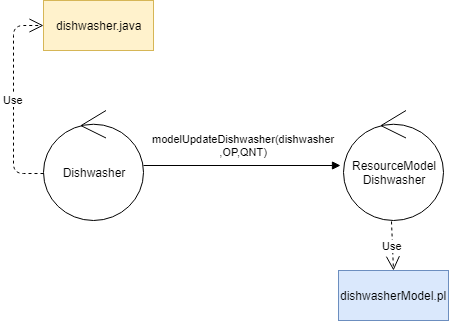

The diagram above was exported from draw.io. Its source (the exported page's mxGraphModel, read from the mxfile embedded in the PNG):
<mxGraphModel dx="838" dy="488" grid="1" gridSize="10" guides="1" tooltips="1" connect="1" arrows="1" fold="1" page="1" pageScale="1" pageWidth="827" pageHeight="1169" math="0" shadow="0">
  <root>
    <mxCell id="0" />
    <mxCell id="1" parent="0" />
    <mxCell id="N4d6DKeAYl1KRtXFr4JT-1" value="Dishwasher" style="ellipse;shape=umlControl;whiteSpace=wrap;html=1;" parent="1" vertex="1">
      <mxGeometry x="70" y="160" width="100" height="110" as="geometry" />
    </mxCell>
    <mxCell id="N4d6DKeAYl1KRtXFr4JT-2" value="ResourceModel&lt;br&gt;Dishwasher" style="ellipse;shape=umlControl;whiteSpace=wrap;html=1;" parent="1" vertex="1">
      <mxGeometry x="370" y="160" width="100" height="110" as="geometry" />
    </mxCell>
    <mxCell id="N4d6DKeAYl1KRtXFr4JT-3" value="modelUpdateDishwasher(dishwasher&lt;br&gt;,OP,QNT)" style="html=1;verticalAlign=bottom;endArrow=block;entryX=-0.03;entryY=0.5;entryDx=0;entryDy=0;entryPerimeter=0;" parent="1" source="N4d6DKeAYl1KRtXFr4JT-1" target="N4d6DKeAYl1KRtXFr4JT-2" edge="1">
      <mxGeometry x="0.0152" y="5" width="80" relative="1" as="geometry">
        <mxPoint x="170" y="215" as="sourcePoint" />
        <mxPoint x="250" y="215" as="targetPoint" />
        <mxPoint as="offset" />
      </mxGeometry>
    </mxCell>
    <mxCell id="N4d6DKeAYl1KRtXFr4JT-4" value="dishwasherModel.pl" style="html=1;fillColor=#dae8fc;strokeColor=#6c8ebf;" parent="1" vertex="1">
      <mxGeometry x="365" y="320" width="110" height="50" as="geometry" />
    </mxCell>
    <mxCell id="N4d6DKeAYl1KRtXFr4JT-5" value="Use" style="endArrow=open;endSize=12;dashed=1;html=1;exitX=0.48;exitY=1.009;exitDx=0;exitDy=0;exitPerimeter=0;entryX=0.5;entryY=0;entryDx=0;entryDy=0;" parent="1" source="N4d6DKeAYl1KRtXFr4JT-2" target="N4d6DKeAYl1KRtXFr4JT-4" edge="1">
      <mxGeometry width="160" relative="1" as="geometry">
        <mxPoint x="429.38306151546976" y="440.2117310566282" as="sourcePoint" />
        <mxPoint x="435" y="370" as="targetPoint" />
      </mxGeometry>
    </mxCell>
    <mxCell id="zP8QZ0dh4KAxhPEJQUlg-1" value="dishwasher.java" style="html=1;fillColor=#fff2cc;strokeColor=#d6b656;" vertex="1" parent="1">
      <mxGeometry x="70" y="50" width="110" height="50" as="geometry" />
    </mxCell>
    <mxCell id="zP8QZ0dh4KAxhPEJQUlg-2" value="Use" style="endArrow=open;endSize=12;dashed=1;html=1;exitX=0;exitY=0.573;exitDx=0;exitDy=0;exitPerimeter=0;entryX=0;entryY=0.5;entryDx=0;entryDy=0;" edge="1" parent="1" source="N4d6DKeAYl1KRtXFr4JT-1" target="zP8QZ0dh4KAxhPEJQUlg-1">
      <mxGeometry width="160" relative="1" as="geometry">
        <mxPoint x="428" y="280.99" as="sourcePoint" />
        <mxPoint x="430" y="330" as="targetPoint" />
        <Array as="points">
          <mxPoint x="40" y="223" />
          <mxPoint x="40" y="75" />
        </Array>
      </mxGeometry>
    </mxCell>
  </root>
</mxGraphModel>